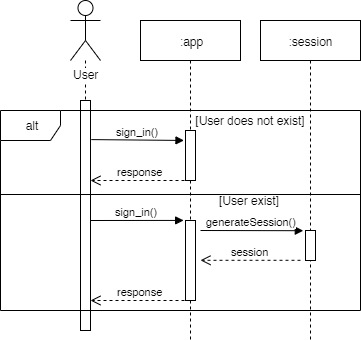

The diagram above was exported from draw.io. Its source (the exported page's mxGraphModel, read from the mxfile embedded in the PNG):
<mxGraphModel dx="813" dy="470" grid="1" gridSize="10" guides="1" tooltips="1" connect="1" arrows="1" fold="1" page="1" pageScale="1" pageWidth="827" pageHeight="1169" math="0" shadow="0">
  <root>
    <mxCell id="Z3AuF3GntTcQ_ehvCBRc-0" />
    <mxCell id="Z3AuF3GntTcQ_ehvCBRc-1" parent="Z3AuF3GntTcQ_ehvCBRc-0" />
    <mxCell id="kn0ILQ0TxGq1gZwrBNUQ-0" value=":app" style="shape=umlLifeline;perimeter=lifelinePerimeter;whiteSpace=wrap;html=1;container=1;collapsible=0;recursiveResize=0;outlineConnect=0;" vertex="1" parent="Z3AuF3GntTcQ_ehvCBRc-1">
      <mxGeometry x="200" y="80" width="100" height="320" as="geometry" />
    </mxCell>
    <mxCell id="kn0ILQ0TxGq1gZwrBNUQ-1" value="" style="html=1;points=[];perimeter=orthogonalPerimeter;" vertex="1" parent="kn0ILQ0TxGq1gZwrBNUQ-0">
      <mxGeometry x="45" y="110" width="10" height="50" as="geometry" />
    </mxCell>
    <mxCell id="kn0ILQ0TxGq1gZwrBNUQ-15" value="" style="html=1;points=[];perimeter=orthogonalPerimeter;" vertex="1" parent="kn0ILQ0TxGq1gZwrBNUQ-0">
      <mxGeometry x="45" y="200" width="10" height="80" as="geometry" />
    </mxCell>
    <mxCell id="kn0ILQ0TxGq1gZwrBNUQ-3" style="edgeStyle=orthogonalEdgeStyle;rounded=0;orthogonalLoop=1;jettySize=auto;html=1;endArrow=none;endFill=0;dashed=1;" edge="1" parent="Z3AuF3GntTcQ_ehvCBRc-1" source="kn0ILQ0TxGq1gZwrBNUQ-4" target="kn0ILQ0TxGq1gZwrBNUQ-10">
      <mxGeometry relative="1" as="geometry">
        <mxPoint x="145" y="440" as="targetPoint" />
      </mxGeometry>
    </mxCell>
    <mxCell id="kn0ILQ0TxGq1gZwrBNUQ-4" value="User" style="shape=umlActor;verticalLabelPosition=bottom;labelBackgroundColor=#ffffff;verticalAlign=top;html=1;" vertex="1" parent="Z3AuF3GntTcQ_ehvCBRc-1">
      <mxGeometry x="130" y="60" width="30" height="60" as="geometry" />
    </mxCell>
    <mxCell id="kn0ILQ0TxGq1gZwrBNUQ-5" value="sign_in()" style="html=1;verticalAlign=bottom;endArrow=block;exitX=1.086;exitY=0.17;exitDx=0;exitDy=0;exitPerimeter=0;entryX=-0.152;entryY=0.199;entryDx=0;entryDy=0;entryPerimeter=0;" edge="1" parent="Z3AuF3GntTcQ_ehvCBRc-1" target="kn0ILQ0TxGq1gZwrBNUQ-1" source="kn0ILQ0TxGq1gZwrBNUQ-10">
      <mxGeometry width="80" relative="1" as="geometry">
        <mxPoint x="150" y="159.9999999999999" as="sourcePoint" />
        <mxPoint x="104.0402038505099" y="170" as="targetPoint" />
      </mxGeometry>
    </mxCell>
    <mxCell id="kn0ILQ0TxGq1gZwrBNUQ-6" value=":session" style="shape=umlLifeline;perimeter=lifelinePerimeter;whiteSpace=wrap;html=1;container=1;collapsible=0;recursiveResize=0;outlineConnect=0;" vertex="1" parent="Z3AuF3GntTcQ_ehvCBRc-1">
      <mxGeometry x="320" y="80" width="100" height="320" as="geometry" />
    </mxCell>
    <mxCell id="kn0ILQ0TxGq1gZwrBNUQ-7" value="" style="html=1;points=[];perimeter=orthogonalPerimeter;" vertex="1" parent="kn0ILQ0TxGq1gZwrBNUQ-6">
      <mxGeometry x="45" y="210" width="10" height="30" as="geometry" />
    </mxCell>
    <mxCell id="kn0ILQ0TxGq1gZwrBNUQ-9" value="response" style="html=1;verticalAlign=bottom;endArrow=open;dashed=1;endSize=8;" edge="1" parent="Z3AuF3GntTcQ_ehvCBRc-1">
      <mxGeometry relative="1" as="geometry">
        <mxPoint x="250" y="359.9999999999999" as="sourcePoint" />
        <mxPoint x="150" y="359.9999999999999" as="targetPoint" />
      </mxGeometry>
    </mxCell>
    <mxCell id="kn0ILQ0TxGq1gZwrBNUQ-10" value="" style="html=1;points=[];perimeter=orthogonalPerimeter;" vertex="1" parent="Z3AuF3GntTcQ_ehvCBRc-1">
      <mxGeometry x="140" y="160" width="10" height="230" as="geometry" />
    </mxCell>
    <mxCell id="kn0ILQ0TxGq1gZwrBNUQ-12" value="[User does not exist]" style="text;html=1;strokeColor=none;fillColor=none;align=center;verticalAlign=middle;whiteSpace=wrap;rounded=0;" vertex="1" parent="Z3AuF3GntTcQ_ehvCBRc-1">
      <mxGeometry x="250" y="170" width="120" height="20" as="geometry" />
    </mxCell>
    <mxCell id="kn0ILQ0TxGq1gZwrBNUQ-14" value="response" style="html=1;verticalAlign=bottom;endArrow=open;dashed=1;endSize=8;" edge="1" parent="Z3AuF3GntTcQ_ehvCBRc-1">
      <mxGeometry relative="1" as="geometry">
        <mxPoint x="250" y="239.9999999999999" as="sourcePoint" />
        <mxPoint x="150" y="239.9999999999999" as="targetPoint" />
      </mxGeometry>
    </mxCell>
    <mxCell id="kn0ILQ0TxGq1gZwrBNUQ-16" value="sign_in()" style="html=1;verticalAlign=bottom;endArrow=block;entryX=-0.186;entryY=-0.001;entryDx=0;entryDy=0;entryPerimeter=0;" edge="1" parent="Z3AuF3GntTcQ_ehvCBRc-1" target="kn0ILQ0TxGq1gZwrBNUQ-15">
      <mxGeometry width="80" relative="1" as="geometry">
        <mxPoint x="150" y="280" as="sourcePoint" />
        <mxPoint x="230" y="280" as="targetPoint" />
      </mxGeometry>
    </mxCell>
    <mxCell id="kn0ILQ0TxGq1gZwrBNUQ-17" value="generateSession()" style="html=1;verticalAlign=bottom;endArrow=block;exitX=1.5;exitY=0.125;exitDx=0;exitDy=0;exitPerimeter=0;entryX=-0.22;entryY=0.007;entryDx=0;entryDy=0;entryPerimeter=0;" edge="1" parent="Z3AuF3GntTcQ_ehvCBRc-1" source="kn0ILQ0TxGq1gZwrBNUQ-15" target="kn0ILQ0TxGq1gZwrBNUQ-7">
      <mxGeometry width="80" relative="1" as="geometry">
        <mxPoint x="260" y="290" as="sourcePoint" />
        <mxPoint x="340" y="290" as="targetPoint" />
      </mxGeometry>
    </mxCell>
    <mxCell id="kn0ILQ0TxGq1gZwrBNUQ-19" value="session" style="html=1;verticalAlign=bottom;endArrow=open;dashed=1;endSize=8;" edge="1" parent="Z3AuF3GntTcQ_ehvCBRc-1">
      <mxGeometry relative="1" as="geometry">
        <mxPoint x="360" y="319.7999999999999" as="sourcePoint" />
        <mxPoint x="260" y="319.7999999999999" as="targetPoint" />
      </mxGeometry>
    </mxCell>
    <mxCell id="kn0ILQ0TxGq1gZwrBNUQ-20" value="alt" style="shape=umlFrame;whiteSpace=wrap;html=1;" vertex="1" parent="Z3AuF3GntTcQ_ehvCBRc-1">
      <mxGeometry x="60" y="170" width="360" height="200" as="geometry" />
    </mxCell>
    <mxCell id="kn0ILQ0TxGq1gZwrBNUQ-21" value="" style="line;strokeWidth=1;fillColor=none;align=left;verticalAlign=middle;spacingTop=-1;spacingLeft=3;spacingRight=3;rotatable=0;labelPosition=right;points=[];portConstraint=eastwest;" vertex="1" parent="Z3AuF3GntTcQ_ehvCBRc-1">
      <mxGeometry x="60" y="250" width="360" height="8" as="geometry" />
    </mxCell>
    <mxCell id="kn0ILQ0TxGq1gZwrBNUQ-22" value="[User exist]" style="text;html=1;strokeColor=none;fillColor=none;align=center;verticalAlign=middle;whiteSpace=wrap;rounded=0;" vertex="1" parent="Z3AuF3GntTcQ_ehvCBRc-1">
      <mxGeometry x="268" y="250" width="80" height="20" as="geometry" />
    </mxCell>
  </root>
</mxGraphModel>